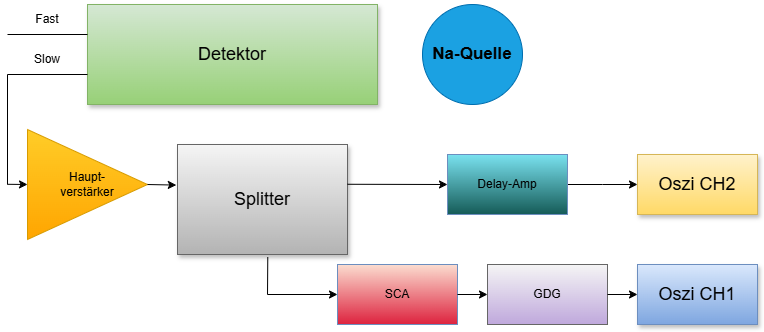

The diagram above was exported from draw.io. Its source (the exported page's mxGraphModel, read from the mxfile embedded in the PNG):
<mxGraphModel dx="1030" dy="623" grid="1" gridSize="10" guides="1" tooltips="1" connect="1" arrows="1" fold="1" page="1" pageScale="1" pageWidth="827" pageHeight="1169" math="0" shadow="0">
  <root>
    <mxCell id="0" />
    <mxCell id="1" parent="0" />
    <mxCell id="DvkwfuptNpGkwU0XWpsZ-1" edge="1" parent="1" source="DvkwfuptNpGkwU0XWpsZ-19" style="edgeStyle=elbowEdgeStyle;rounded=0;html=1;startArrow=none;startFill=0;jettySize=auto;orthogonalLoop=1;fontSize=18;elbow=vertical;labelBackgroundColor=none;fontColor=default;entryX=0;entryY=0.5;entryDx=0;entryDy=0;" target="DvkwfuptNpGkwU0XWpsZ-3">
      <mxGeometry relative="1" as="geometry">
        <Array as="points" />
        <mxPoint x="20" y="279.8" as="sourcePoint" />
        <mxPoint x="500" y="279.8" as="targetPoint" />
      </mxGeometry>
    </mxCell>
    <mxCell id="DvkwfuptNpGkwU0XWpsZ-3" parent="1" style="whiteSpace=wrap;html=1;shadow=1;fontSize=18;labelBackgroundColor=none;fillColor=#fff2cc;strokeColor=#d6b656;gradientColor=#ffd966;" value="Oszi CH2" vertex="1">
      <mxGeometry height="60" width="120" x="650" y="250" as="geometry" />
    </mxCell>
    <mxCell id="DvkwfuptNpGkwU0XWpsZ-4" parent="1" style="whiteSpace=wrap;html=1;shadow=1;fontSize=18;labelBackgroundColor=none;fillColor=#dae8fc;gradientColor=#7ea6e0;strokeColor=#6c8ebf;" value="Oszi CH1" vertex="1">
      <mxGeometry height="60" width="120" x="650" y="360" as="geometry" />
    </mxCell>
    <mxCell id="DvkwfuptNpGkwU0XWpsZ-5" parent="1" style="whiteSpace=wrap;html=1;shadow=1;fontSize=18;labelBackgroundColor=none;fillColor=#d5e8d4;strokeColor=#82b366;gradientColor=#97d077;" value="&lt;font style=&quot;color: light-dark(rgb(0, 0, 0), rgb(0, 0, 0));&quot;&gt;Detektor&lt;/font&gt;" vertex="1">
      <mxGeometry height="100" width="290" x="100" y="100" as="geometry" />
    </mxCell>
    <mxCell id="DvkwfuptNpGkwU0XWpsZ-6" edge="1" parent="1" source="DvkwfuptNpGkwU0XWpsZ-13" style="edgeStyle=elbowEdgeStyle;rounded=0;html=1;startArrow=none;startFill=0;jettySize=auto;orthogonalLoop=1;fontSize=18;elbow=vertical;labelBackgroundColor=none;fontColor=default;" value="">
      <mxGeometry relative="1" as="geometry">
        <mxPoint x="230" y="279.5" as="sourcePoint" />
        <mxPoint x="100" y="279.5" as="targetPoint" />
      </mxGeometry>
    </mxCell>
    <mxCell id="DvkwfuptNpGkwU0XWpsZ-7" edge="1" parent="1" style="endArrow=none;html=1;rounded=0;labelBackgroundColor=none;fontColor=default;" value="">
      <mxGeometry height="50" relative="1" width="50" as="geometry">
        <mxPoint x="20" y="130" as="sourcePoint" />
        <mxPoint x="100" y="130" as="targetPoint" />
      </mxGeometry>
    </mxCell>
    <mxCell id="DvkwfuptNpGkwU0XWpsZ-8" parent="1" style="whiteSpace=wrap;html=1;shadow=1;fontSize=18;labelBackgroundColor=none;fillColor=#f5f5f5;strokeColor=#666666;gradientColor=#b3b3b3;" value="Splitter" vertex="1">
      <mxGeometry height="110" width="170" x="190" y="240" as="geometry" />
    </mxCell>
    <mxCell id="DvkwfuptNpGkwU0XWpsZ-9" edge="1" parent="1" style="endArrow=none;html=1;rounded=0;labelBackgroundColor=none;fontColor=default;" value="">
      <mxGeometry height="50" relative="1" width="50" as="geometry">
        <mxPoint x="20" y="280" as="sourcePoint" />
        <mxPoint x="20" y="170" as="targetPoint" />
      </mxGeometry>
    </mxCell>
    <mxCell id="DvkwfuptNpGkwU0XWpsZ-10" edge="1" parent="1" style="endArrow=none;html=1;rounded=0;labelBackgroundColor=none;fontColor=default;" value="">
      <mxGeometry height="50" relative="1" width="50" as="geometry">
        <mxPoint x="20" y="170" as="sourcePoint" />
        <mxPoint x="100" y="170" as="targetPoint" />
      </mxGeometry>
    </mxCell>
    <mxCell id="DvkwfuptNpGkwU0XWpsZ-11" parent="1" style="text;html=1;whiteSpace=wrap;strokeColor=none;fillColor=none;align=center;verticalAlign=middle;rounded=0;" value="Fast" vertex="1">
      <mxGeometry height="30" width="60" x="30" y="100" as="geometry" />
    </mxCell>
    <mxCell id="DvkwfuptNpGkwU0XWpsZ-12" parent="1" style="text;html=1;whiteSpace=wrap;strokeColor=none;fillColor=none;align=center;verticalAlign=middle;rounded=0;" value="Slow" vertex="1">
      <mxGeometry height="30" width="60" x="30" y="140" as="geometry" />
    </mxCell>
    <mxCell id="DvkwfuptNpGkwU0XWpsZ-13" parent="1" style="triangle;whiteSpace=wrap;html=1;align=center;labelBackgroundColor=none;fillColor=#ffcd28;strokeColor=#d79b00;gradientColor=#ffa500;" value="&lt;div style=&quot;&quot;&gt;&lt;span style=&quot;&quot;&gt;Haupt-&lt;/span&gt;&lt;/div&gt;&lt;div style=&quot;&quot;&gt;verstärker&lt;/div&gt;" vertex="1">
      <mxGeometry height="110" width="120" x="40" y="225" as="geometry" />
    </mxCell>
    <mxCell id="DvkwfuptNpGkwU0XWpsZ-14" edge="1" parent="1" style="edgeStyle=elbowEdgeStyle;rounded=0;html=1;startArrow=none;startFill=0;jettySize=auto;orthogonalLoop=1;fontSize=18;elbow=vertical;labelBackgroundColor=none;fontColor=default;entryX=0;entryY=0.5;entryDx=0;entryDy=0;" target="DvkwfuptNpGkwU0XWpsZ-13" value="">
      <mxGeometry relative="1" as="geometry">
        <Array as="points" />
        <mxPoint x="20" y="279.8" as="sourcePoint" />
        <mxPoint x="580" y="280" as="targetPoint" />
      </mxGeometry>
    </mxCell>
    <mxCell id="DvkwfuptNpGkwU0XWpsZ-15" parent="1" style="rounded=0;whiteSpace=wrap;html=1;" value="" vertex="1">
      <mxGeometry height="60" width="120" x="460" y="250" as="geometry" />
    </mxCell>
    <mxCell id="DvkwfuptNpGkwU0XWpsZ-16" parent="1" style="rounded=0;whiteSpace=wrap;html=1;" value="" vertex="1">
      <mxGeometry height="60" width="120" x="350" y="360" as="geometry" />
    </mxCell>
    <mxCell id="DvkwfuptNpGkwU0XWpsZ-17" edge="1" parent="1" source="DvkwfuptNpGkwU0XWpsZ-13" style="endArrow=classic;html=1;rounded=0;exitX=1;exitY=0.5;exitDx=0;exitDy=0;entryX=-0.007;entryY=0.369;entryDx=0;entryDy=0;entryPerimeter=0;" target="DvkwfuptNpGkwU0XWpsZ-8" value="">
      <mxGeometry height="50" relative="1" width="50" as="geometry">
        <mxPoint x="340" y="380" as="sourcePoint" />
        <mxPoint x="193" y="278" as="targetPoint" />
      </mxGeometry>
    </mxCell>
    <mxCell id="DvkwfuptNpGkwU0XWpsZ-18" edge="1" parent="1" style="endArrow=classic;html=1;rounded=0;exitX=1.002;exitY=0.449;exitDx=0;exitDy=0;exitPerimeter=0;entryX=0;entryY=0.5;entryDx=0;entryDy=0;" target="DvkwfuptNpGkwU0XWpsZ-19" value="">
      <mxGeometry height="50" relative="1" width="50" as="geometry">
        <mxPoint x="360.00000000000006" y="279.77" as="sourcePoint" />
        <mxPoint x="400.0199999999999" y="279.91999999999996" as="targetPoint" />
      </mxGeometry>
    </mxCell>
    <mxCell id="DvkwfuptNpGkwU0XWpsZ-20" parent="1" style="text;html=1;whiteSpace=wrap;strokeColor=#6c8ebf;fillColor=light-dark(#fbddd0, #1d293b);align=center;verticalAlign=middle;rounded=0;gradientColor=light-dark(#dd223e, #436697);" value="SCA" vertex="1">
      <mxGeometry height="60" width="120" x="350" y="360" as="geometry" />
    </mxCell>
    <mxCell id="DvkwfuptNpGkwU0XWpsZ-21" parent="1" style="rounded=0;whiteSpace=wrap;html=1;" value="" vertex="1">
      <mxGeometry height="60" width="120" x="500" y="360" as="geometry" />
    </mxCell>
    <mxCell id="DvkwfuptNpGkwU0XWpsZ-22" parent="1" style="text;html=1;whiteSpace=wrap;strokeColor=#666666;fillColor=#f5f5f5;align=center;verticalAlign=middle;rounded=0;gradientColor=light-dark(#bfa8dc, #D4E1F5);" value="GDG" vertex="1">
      <mxGeometry height="60" width="120" x="500" y="360" as="geometry" />
    </mxCell>
    <mxCell id="DvkwfuptNpGkwU0XWpsZ-23" edge="1" parent="1" source="DvkwfuptNpGkwU0XWpsZ-15" style="edgeStyle=elbowEdgeStyle;rounded=0;html=1;startArrow=none;startFill=0;jettySize=auto;orthogonalLoop=1;fontSize=18;elbow=vertical;labelBackgroundColor=none;fontColor=default;entryX=0;entryY=0.5;entryDx=0;entryDy=0;" target="DvkwfuptNpGkwU0XWpsZ-19" value="">
      <mxGeometry relative="1" as="geometry">
        <Array as="points" />
        <mxPoint x="520" y="280" as="sourcePoint" />
        <mxPoint x="650" y="280" as="targetPoint" />
      </mxGeometry>
    </mxCell>
    <mxCell id="DvkwfuptNpGkwU0XWpsZ-19" parent="1" style="text;html=1;whiteSpace=wrap;strokeColor=#6c8ebf;fillColor=light-dark(#7ae2f0, #1d293b);align=center;verticalAlign=middle;rounded=0;gradientColor=light-dark(#155b57, #436697);" value="Delay-Amp" vertex="1">
      <mxGeometry height="60" width="120" x="460" y="250" as="geometry" />
    </mxCell>
    <mxCell id="DvkwfuptNpGkwU0XWpsZ-24" edge="1" parent="1" style="endArrow=classic;html=1;rounded=0;" value="">
      <mxGeometry height="50" relative="1" width="50" as="geometry">
        <mxPoint x="280" y="390" as="sourcePoint" />
        <mxPoint x="350" y="390" as="targetPoint" />
      </mxGeometry>
    </mxCell>
    <mxCell id="DvkwfuptNpGkwU0XWpsZ-25" edge="1" parent="1" style="endArrow=none;html=1;rounded=0;entryX=0.531;entryY=1.025;entryDx=0;entryDy=0;entryPerimeter=0;" target="DvkwfuptNpGkwU0XWpsZ-8" value="">
      <mxGeometry height="50" relative="1" width="50" as="geometry">
        <mxPoint x="280" y="390" as="sourcePoint" />
        <mxPoint x="330" y="340" as="targetPoint" />
      </mxGeometry>
    </mxCell>
    <mxCell id="DvkwfuptNpGkwU0XWpsZ-26" edge="1" parent="1" source="DvkwfuptNpGkwU0XWpsZ-20" style="endArrow=classic;html=1;rounded=0;exitX=1;exitY=0.5;exitDx=0;exitDy=0;entryX=0;entryY=0.5;entryDx=0;entryDy=0;" target="DvkwfuptNpGkwU0XWpsZ-22" value="">
      <mxGeometry height="50" relative="1" width="50" as="geometry">
        <mxPoint x="430" y="350" as="sourcePoint" />
        <mxPoint x="480" y="300" as="targetPoint" />
      </mxGeometry>
    </mxCell>
    <mxCell id="DvkwfuptNpGkwU0XWpsZ-27" edge="1" parent="1" source="DvkwfuptNpGkwU0XWpsZ-22" style="endArrow=classic;html=1;rounded=0;exitX=1;exitY=0.5;exitDx=0;exitDy=0;entryX=0;entryY=0.5;entryDx=0;entryDy=0;" target="DvkwfuptNpGkwU0XWpsZ-4" value="">
      <mxGeometry height="50" relative="1" width="50" as="geometry">
        <mxPoint x="450" y="350" as="sourcePoint" />
        <mxPoint x="500" y="300" as="targetPoint" />
      </mxGeometry>
    </mxCell>
    <mxCell id="vdk0EJNMWf3BiLzFq5p1-1" parent="1" style="ellipse;whiteSpace=wrap;html=1;aspect=fixed;fillColor=#1ba1e2;strokeColor=#006EAF;fontColor=#ffffff;" value="" vertex="1">
      <mxGeometry height="100" width="100" x="435" y="100" as="geometry" />
    </mxCell>
    <mxCell id="vdk0EJNMWf3BiLzFq5p1-2" parent="1" style="text;html=1;whiteSpace=wrap;strokeColor=none;fillColor=none;align=center;verticalAlign=middle;rounded=0;" value="&lt;b&gt;&lt;font style=&quot;font-size: 17px;&quot;&gt;Na-Quelle&lt;/font&gt;&lt;/b&gt;" vertex="1">
      <mxGeometry height="70" width="110" x="430" y="115" as="geometry" />
    </mxCell>
  </root>
</mxGraphModel>